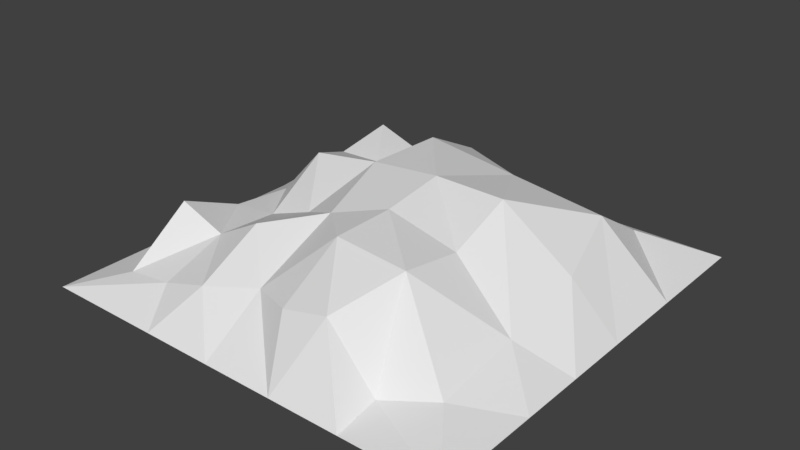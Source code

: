 # Source: dirt_3.blend  (saved by Blender 2.79.0; exported with 4.5.12 LTS)
import bpy
from mathutils import Matrix  # noqa: F401  (used for matrix-valued properties, if any)

bpy.ops.wm.read_factory_settings(use_empty=True)
scene = bpy.context.scene
scene.name = 'Scene'

# ---- collections
col_collection_1 = bpy.data.collections.new('Collection 1'); scene.collection.children.link(col_collection_1)

# ---- world
world_world = bpy.data.worlds.new('World'); scene.world = world_world
world_world.color = (0.05088, 0.05088, 0.05088)
world_world.use_sun_shadow = False
world_world.sun_shadow_jitter_overblur = 0.0
world_world.cycles.sampling_method = 'MANUAL'

# ---- meshes
me_plane = bpy.data.meshes.new('Plane')
me_plane.from_pydata([(-1.701, 1.191, -0.06067), (-1.701, 0.5102, -0.06067), (-1.701, -0.1701, -0.06067), (-1.701, -0.8504, -0.06067), (-1.701, -1.701, -0.06067), (1.701, -0.8504, -0.06067), (1.701, -0.3402, -0.06067), (1.701, 0.1701, -0.06067), (1.701, 0.8504, -0.06067), (-0.7559, -1.701, -0.06067), (-0.189, -1.701, -0.06067), (0.378, -1.701, -0.06067), (0.9449, -1.701, -0.06067), (1.701, -1.701, -0.06067), (1.701, 1.701, -0.06067), (0.7559, 1.701, -0.06067), (0.189, 1.701, -0.06067), (-0.378, 1.701, -0.06067), (-0.9449, 1.701, -0.06067), (-1.701, 1.701, -0.06067), (1.323, -1.191, 0.06241), (0.9449, -1.361, 0.0), (0.5669, -1.361, 0.4306), (0.189, -1.361, 0.337), (-0.189, -1.191, 0.2626), (-0.5669, -1.361, 0.2197), (-0.9449, -1.361, 0.1027), (-1.323, -1.361, 0.05412), (0.7559, -0.8504, 0.5871), (0.189, -0.8504, 0.6359), (-0.5669, -0.8504, 0.4815), (-0.9449, -0.8504, 0.2754), (-1.323, -0.8504, 0.4181), (1.323, -0.5102, 0.1561), (-0.189, -0.5102, 0.553), (0.7559, -0.3402, 0.5031), (0.189, -0.3402, 0.6359), (-0.5669, -0.3402, 0.3729), (-0.9449, -0.3402, 0.2378), (-1.323, -0.3402, 0.2005), (1.323, 0.1701, 0.3039), (0.7559, 0.1701, 0.6947), (0.189, 0.1701, 0.7015), (-0.378, 0.1701, 0.6474), (-0.9449, 0.1701, 0.5632), (-1.323, 0.1701, 0.1488), (1.134, 0.8504, 0.4306), (0.378, 0.8504, 0.5247), (-0.378, 0.8504, 0.6226), (-0.9449, 0.8504, 0.2561), (-1.323, 0.8504, 0.2414), (1.134, 1.361, 0.1156), (0.378, 1.361, 0.0), (-0.378, 1.361, 0.3667), (-0.9449, 1.361, 0.1937), (-1.323, 1.361, 0.3254)], [], [(5, 33, 20), (6, 40, 33), (7, 46, 40), (8, 51, 46), (49, 55, 50), (48, 54, 49), (47, 53, 48), (46, 52, 47), (50, 0, 1), (44, 50, 45), (43, 49, 44), (42, 48, 43), (41, 47, 42), (40, 46, 41), (45, 1, 2), (38, 45, 39), (37, 44, 38), (34, 43, 37), (36, 43, 34), (35, 42, 36), (33, 41, 35), (3, 39, 2), (31, 39, 32), (30, 38, 31), (34, 37, 30), (28, 36, 29), (33, 35, 28), (29, 34, 24), (27, 3, 4), (27, 31, 32), (25, 31, 26), (24, 30, 25), (22, 29, 23), (21, 28, 22), (20, 28, 21), (4, 26, 27), (10, 25, 9), (11, 24, 10), (12, 22, 11), (13, 21, 12), (54, 19, 55), (53, 18, 54), (52, 17, 53), (51, 15, 52), (13, 5, 20), (5, 6, 33), (6, 7, 40), (7, 8, 46), (8, 14, 51), (0, 50, 55), (49, 54, 55), (48, 53, 54), (47, 52, 53), (46, 51, 52), (45, 50, 1), (44, 49, 50), (43, 48, 49), (42, 47, 48), (41, 46, 47), (39, 45, 2), (38, 44, 45), (37, 43, 44), (36, 42, 43), (35, 41, 42), (33, 40, 41), (3, 32, 39), (31, 38, 39), (30, 37, 38), (29, 36, 34), (28, 35, 36), (24, 34, 30), (20, 33, 28), (27, 32, 3), (27, 26, 31), (25, 30, 31), (23, 29, 24), (22, 28, 29), (4, 9, 26), (9, 25, 26), (10, 24, 25), (11, 23, 24), (11, 22, 23), (12, 21, 22), (13, 20, 21), (0, 55, 19), (54, 18, 19), (53, 17, 18), (52, 16, 17), (52, 15, 16), (51, 14, 15)])
_uv = me_plane.uv_layers.new(name='UVMap')
_uv.uv.foreach_set('vector', [7.006e-08, 0.7502, 0.1128, 0.6517, 0.112, 0.8509, 1.752e-07, 0.6003, 0.112, 0.4512, 0.1128, 0.6517, 2.452e-07, 0.4504, 0.1683, 0.252, 0.112, 0.4512, 3.153e-07, 0.2505, 0.1675, 0.1014, 0.1683, 0.252, 0.7789, 0.2515, 0.8887, 0.1004, 0.8887, 0.2503, 0.6135, 0.2527, 0.7784, 0.1012, 0.7789, 0.2515, 0.3907, 0.2521, 0.6122, 0.1015, 0.6135, 0.2527, 0.1683, 0.252, 0.3891, 0.1008, 0.3907, 0.2521, 0.8887, 0.2503, 0.9992, 0.1499, 0.9992, 0.3498, 0.7796, 0.452, 0.8887, 0.2503, 0.8899, 0.4513, 0.6142, 0.4531, 0.7789, 0.2515, 0.7796, 0.452, 0.447, 0.4527, 0.6135, 0.2527, 0.6142, 0.4531, 0.2793, 0.4518, 0.3907, 0.2521, 0.447, 0.4527, 0.112, 0.4512, 0.1683, 0.252, 0.2793, 0.4518, 0.8899, 0.4513, 0.9992, 0.3498, 0.9992, 0.5496, 0.7796, 0.6019, 0.8899, 0.4513, 0.8894, 0.6007, 0.6697, 0.603, 0.7796, 0.452, 0.7796, 0.6019, 0.5579, 0.6523, 0.6142, 0.4531, 0.6697, 0.603, 0.4471, 0.6027, 0.6142, 0.4531, 0.5579, 0.6523, 0.2802, 0.6024, 0.447, 0.4527, 0.4471, 0.6027, 0.1128, 0.6517, 0.2793, 0.4518, 0.2802, 0.6024, 0.9992, 0.7495, 0.8894, 0.6007, 0.9992, 0.5496, 0.7789, 0.7512, 0.8894, 0.6007, 0.8899, 0.751, 0.6679, 0.7513, 0.7796, 0.6019, 0.7789, 0.7512, 0.5579, 0.6523, 0.6697, 0.603, 0.6679, 0.7513, 0.2802, 0.7523, 0.4471, 0.6027, 0.4471, 0.7526, 0.1128, 0.6517, 0.2802, 0.6024, 0.2802, 0.7523, 0.4471, 0.7526, 0.5579, 0.6523, 0.5569, 0.8513, 0.8901, 0.9012, 0.9992, 0.7495, 0.9992, 0.9993, 0.8901, 0.9012, 0.7789, 0.7512, 0.8899, 0.751, 0.6679, 0.9012, 0.7789, 0.7512, 0.7788, 0.901, 0.5569, 0.8513, 0.6679, 0.7513, 0.6679, 0.9012, 0.3348, 0.9014, 0.4471, 0.7526, 0.4451, 0.9007, 0.2225, 0.9004, 0.2802, 0.7523, 0.3348, 0.9014, 0.112, 0.8509, 0.2802, 0.7523, 0.2225, 0.9004, 0.9992, 0.9993, 0.7788, 0.901, 0.8901, 0.9012, 0.5551, 0.9996, 0.6679, 0.9012, 0.7217, 0.9995, 0.3886, 0.9997, 0.5569, 0.8513, 0.5551, 0.9996, 0.2221, 0.9998, 0.3348, 0.9014, 0.3886, 0.9997, 0.0, 1.0, 0.2225, 0.9004, 0.2221, 0.9998, 0.7784, 0.1012, 0.9992, 0.0, 0.8887, 0.1004, 0.6122, 0.1015, 0.7772, 0.0001512, 0.7784, 0.1012, 0.3891, 0.1008, 0.6107, 0.0002646, 0.6122, 0.1015, 0.1675, 0.1014, 0.2776, 0.0004913, 0.3891, 0.1008, 0.0, 1.0, 7.006e-08, 0.7502, 0.112, 0.8509, 7.006e-08, 0.7502, 1.752e-07, 0.6003, 0.1128, 0.6517, 1.752e-07, 0.6003, 2.452e-07, 0.4504, 0.112, 0.4512, 2.452e-07, 0.4504, 3.153e-07, 0.2505, 0.1683, 0.252, 3.153e-07, 0.2505, 4.204e-07, 0.0006803, 0.1675, 0.1014, 0.9992, 0.1499, 0.8887, 0.2503, 0.8887, 0.1004, 0.7789, 0.2515, 0.7784, 0.1012, 0.8887, 0.1004, 0.6135, 0.2527, 0.6122, 0.1015, 0.7784, 0.1012, 0.3907, 0.2521, 0.3891, 0.1008, 0.6122, 0.1015, 0.1683, 0.252, 0.1675, 0.1014, 0.3891, 0.1008, 0.8899, 0.4513, 0.8887, 0.2503, 0.9992, 0.3498, 0.7796, 0.452, 0.7789, 0.2515, 0.8887, 0.2503, 0.6142, 0.4531, 0.6135, 0.2527, 0.7789, 0.2515, 0.447, 0.4527, 0.3907, 0.2521, 0.6135, 0.2527, 0.2793, 0.4518, 0.1683, 0.252, 0.3907, 0.2521, 0.8894, 0.6007, 0.8899, 0.4513, 0.9992, 0.5496, 0.7796, 0.6019, 0.7796, 0.452, 0.8899, 0.4513, 0.6697, 0.603, 0.6142, 0.4531, 0.7796, 0.452, 0.4471, 0.6027, 0.447, 0.4527, 0.6142, 0.4531, 0.2802, 0.6024, 0.2793, 0.4518, 0.447, 0.4527, 0.1128, 0.6517, 0.112, 0.4512, 0.2793, 0.4518, 0.9992, 0.7495, 0.8899, 0.751, 0.8894, 0.6007, 0.7789, 0.7512, 0.7796, 0.6019, 0.8894, 0.6007, 0.6679, 0.7513, 0.6697, 0.603, 0.7796, 0.6019, 0.4471, 0.7526, 0.4471, 0.6027, 0.5579, 0.6523, 0.2802, 0.7523, 0.2802, 0.6024, 0.4471, 0.6027, 0.5569, 0.8513, 0.5579, 0.6523, 0.6679, 0.7513, 0.112, 0.8509, 0.1128, 0.6517, 0.2802, 0.7523, 0.8901, 0.9012, 0.8899, 0.751, 0.9992, 0.7495, 0.8901, 0.9012, 0.7788, 0.901, 0.7789, 0.7512, 0.6679, 0.9012, 0.6679, 0.7513, 0.7789, 0.7512, 0.4451, 0.9007, 0.4471, 0.7526, 0.5569, 0.8513, 0.3348, 0.9014, 0.2802, 0.7523, 0.4471, 0.7526, 0.9992, 0.9993, 0.7217, 0.9995, 0.7788, 0.901, 0.7217, 0.9995, 0.6679, 0.9012, 0.7788, 0.901, 0.5551, 0.9996, 0.5569, 0.8513, 0.6679, 0.9012, 0.3886, 0.9997, 0.4451, 0.9007, 0.5569, 0.8513, 0.3886, 0.9997, 0.3348, 0.9014, 0.4451, 0.9007, 0.2221, 0.9998, 0.2225, 0.9004, 0.3348, 0.9014, 0.0, 1.0, 0.112, 0.8509, 0.2225, 0.9004, 0.9992, 0.1499, 0.8887, 0.1004, 0.9992, 0.0, 0.7784, 0.1012, 0.7772, 0.0001512, 0.9992, 0.0, 0.6122, 0.1015, 0.6107, 0.0002646, 0.7772, 0.0001512, 0.3891, 0.1008, 0.4441, 0.0003779, 0.6107, 0.0002646, 0.3891, 0.1008, 0.2776, 0.0004913, 0.4441, 0.0003779, 0.1675, 0.1014, 4.204e-07, 0.0006803, 0.2776, 0.0004913])
me_plane.use_remesh_preserve_volume = False
me_plane.use_remesh_preserve_attributes = False
me_plane.use_mirror_vertex_groups = False
me_plane.update()

# ---- objects
ob_plane = bpy.data.objects.new('Plane', me_plane)

# ---- transforms, parenting, visibility, modifiers, constraints
ob_plane.location = (0.0, 0.0, 0.0)
ob_plane.lineart.crease_threshold = 0.0

# ---- collection membership
col_collection_1.objects.link(ob_plane)

# ---- scene / render settings (as saved in the file)
scene.frame_start = 1; scene.frame_end = 250; scene.frame_set(1)
scene.render.engine = 'BLENDER_EEVEE_NEXT'
scene.render.resolution_percentage = 50
scene.render.dither_intensity = 0.0
scene.cycles.use_denoising = False
scene.cycles.samples = 128
scene.cycles.sampling_pattern = 'TABULATED_SOBOL'
scene.cycles.use_adaptive_sampling = False
scene.cycles.use_light_tree = False
scene.cycles.blur_glossy = 0.0
scene.cycles.sample_clamp_indirect = 0.0
scene.view_settings.view_transform = 'Standard'
bpy.context.view_layer.update()

# ---- added for rendering (the .blend has no active camera and no usable light): camera, sun
cam_auto = bpy.data.cameras.new('AutoCamera')
cam_auto.lens = 50.0
cam_auto.sensor_width = 36.0
cam_auto.clip_end = 1000.0
ob_auto_camera = bpy.data.objects.new('AutoCamera', cam_auto)
scene.collection.objects.link(ob_auto_camera)
ob_auto_camera.location = (4.5064, -5.40768, 3.92552)
ob_auto_camera.rotation_euler = (1.09748, -7.21219e-08, 0.694738)
scene.camera = ob_auto_camera
light_auto_sun = bpy.data.lights.new('AutoSun', 'SUN')
light_auto_sun.energy = 3.0
light_auto_sun.angle = 0.0523599
ob_auto_sun = bpy.data.objects.new('AutoSun', light_auto_sun)
scene.collection.objects.link(ob_auto_sun)
ob_auto_sun.rotation_euler = (0.872665, 0.174533, 0.523599)
bpy.context.view_layer.update()
